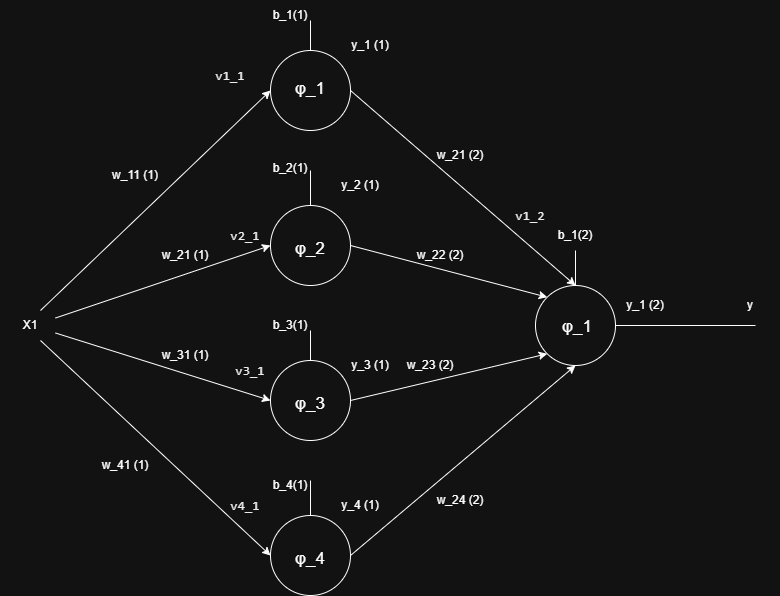

The diagram above was exported from draw.io. Its source (the exported page's mxGraphModel, read from the mxfile embedded in the PNG):
<mxGraphModel dx="856" dy="714" grid="1" gridSize="10" guides="1" tooltips="1" connect="1" arrows="1" fold="1" page="1" pageScale="1" pageWidth="850" pageHeight="1100" math="0" shadow="0">
  <root>
    <mxCell id="0" />
    <mxCell id="1" parent="0" />
    <mxCell id="4LF6nXUA9HmPCU-eRcxC-4" parent="1" style="ellipse;whiteSpace=wrap;html=1;shapeInside=1;aspect=fixed;gradientColor=none;fillColor=none;" value="" vertex="1">
      <mxGeometry height="80" width="80" x="340" y="100" as="geometry" />
    </mxCell>
    <mxCell id="4LF6nXUA9HmPCU-eRcxC-5" parent="1" style="text;html=1;whiteSpace=wrap;strokeColor=none;fillColor=none;align=center;verticalAlign=middle;rounded=0;" value="X1" vertex="1">
      <mxGeometry height="30" width="60" x="70" y="360" as="geometry" />
    </mxCell>
    <mxCell id="4LF6nXUA9HmPCU-eRcxC-6" parent="1" style="ellipse;whiteSpace=wrap;html=1;shapeInside=1;aspect=fixed;gradientColor=none;fillColor=none;" value="" vertex="1">
      <mxGeometry height="80" width="80" x="340" y="410" as="geometry" />
    </mxCell>
    <mxCell id="4LF6nXUA9HmPCU-eRcxC-7" parent="1" style="ellipse;whiteSpace=wrap;html=1;shapeInside=1;aspect=fixed;gradientColor=none;fillColor=none;" value="" vertex="1">
      <mxGeometry height="80" width="80" x="340" y="255" as="geometry" />
    </mxCell>
    <mxCell id="4LF6nXUA9HmPCU-eRcxC-8" parent="1" style="ellipse;whiteSpace=wrap;html=1;shapeInside=1;aspect=fixed;gradientColor=none;fillColor=none;" value="" vertex="1">
      <mxGeometry height="80" width="80" x="340" y="565" as="geometry" />
    </mxCell>
    <mxCell id="4LF6nXUA9HmPCU-eRcxC-9" edge="1" parent="1" style="endArrow=classic;html=1;rounded=0;exitX=0.75;exitY=0;exitDx=0;exitDy=0;entryX=0;entryY=0.5;entryDx=0;entryDy=0;" target="4LF6nXUA9HmPCU-eRcxC-4" value="">
      <mxGeometry height="50" relative="1" width="50" as="geometry">
        <mxPoint x="110" y="360" as="sourcePoint" />
        <mxPoint x="525" y="400" as="targetPoint" />
      </mxGeometry>
    </mxCell>
    <mxCell id="4LF6nXUA9HmPCU-eRcxC-10" edge="1" parent="1" style="endArrow=classic;html=1;rounded=0;exitX=1;exitY=0.25;exitDx=0;exitDy=0;entryX=0;entryY=0.5;entryDx=0;entryDy=0;" target="4LF6nXUA9HmPCU-eRcxC-7" value="">
      <mxGeometry height="50" relative="1" width="50" as="geometry">
        <mxPoint x="125" y="367.5" as="sourcePoint" />
        <mxPoint x="425" y="330" as="targetPoint" />
      </mxGeometry>
    </mxCell>
    <mxCell id="4LF6nXUA9HmPCU-eRcxC-11" edge="1" parent="1" style="endArrow=classic;html=1;rounded=0;exitX=1;exitY=0.75;exitDx=0;exitDy=0;entryX=0;entryY=0.5;entryDx=0;entryDy=0;" target="4LF6nXUA9HmPCU-eRcxC-6" value="">
      <mxGeometry height="50" relative="1" width="50" as="geometry">
        <mxPoint x="125" y="382.5" as="sourcePoint" />
        <mxPoint x="400" y="370" as="targetPoint" />
      </mxGeometry>
    </mxCell>
    <mxCell id="4LF6nXUA9HmPCU-eRcxC-12" edge="1" parent="1" style="endArrow=classic;html=1;rounded=0;exitX=0.75;exitY=1;exitDx=0;exitDy=0;entryX=0;entryY=0.5;entryDx=0;entryDy=0;" target="4LF6nXUA9HmPCU-eRcxC-8" value="">
      <mxGeometry height="50" relative="1" width="50" as="geometry">
        <mxPoint x="110" y="390" as="sourcePoint" />
        <mxPoint x="430" y="390" as="targetPoint" />
      </mxGeometry>
    </mxCell>
    <mxCell id="4LF6nXUA9HmPCU-eRcxC-13" edge="1" parent="1" source="4LF6nXUA9HmPCU-eRcxC-4" style="endArrow=classic;html=1;rounded=0;exitX=1;exitY=0.5;exitDx=0;exitDy=0;entryX=0.5;entryY=0;entryDx=0;entryDy=0;" target="4LF6nXUA9HmPCU-eRcxC-17" value="">
      <mxGeometry height="50" relative="1" width="50" as="geometry">
        <mxPoint x="515" y="390" as="sourcePoint" />
        <mxPoint x="625" y="290" as="targetPoint" />
      </mxGeometry>
    </mxCell>
    <mxCell id="4LF6nXUA9HmPCU-eRcxC-14" edge="1" parent="1" source="4LF6nXUA9HmPCU-eRcxC-7" style="endArrow=classic;html=1;rounded=0;exitX=1;exitY=0.5;exitDx=0;exitDy=0;entryX=0;entryY=0;entryDx=0;entryDy=0;" target="4LF6nXUA9HmPCU-eRcxC-17" value="">
      <mxGeometry height="50" relative="1" width="50" as="geometry">
        <mxPoint x="495" y="413" as="sourcePoint" />
        <mxPoint x="605" y="360" as="targetPoint" />
      </mxGeometry>
    </mxCell>
    <mxCell id="4LF6nXUA9HmPCU-eRcxC-15" edge="1" parent="1" source="4LF6nXUA9HmPCU-eRcxC-6" style="endArrow=classic;html=1;rounded=0;exitX=1;exitY=0.5;exitDx=0;exitDy=0;entryX=0;entryY=1;entryDx=0;entryDy=0;" target="4LF6nXUA9HmPCU-eRcxC-17" value="">
      <mxGeometry height="50" relative="1" width="50" as="geometry">
        <mxPoint x="485" y="460" as="sourcePoint" />
        <mxPoint x="615" y="400" as="targetPoint" />
      </mxGeometry>
    </mxCell>
    <mxCell id="4LF6nXUA9HmPCU-eRcxC-16" edge="1" parent="1" source="4LF6nXUA9HmPCU-eRcxC-8" style="endArrow=classic;html=1;rounded=0;exitX=1;exitY=0.5;exitDx=0;exitDy=0;entryX=0.5;entryY=1;entryDx=0;entryDy=0;" target="4LF6nXUA9HmPCU-eRcxC-17" value="">
      <mxGeometry height="50" relative="1" width="50" as="geometry">
        <mxPoint x="515" y="590" as="sourcePoint" />
        <mxPoint x="635" y="480" as="targetPoint" />
      </mxGeometry>
    </mxCell>
    <mxCell id="4LF6nXUA9HmPCU-eRcxC-17" parent="1" style="ellipse;whiteSpace=wrap;html=1;shapeInside=1;aspect=fixed;gradientColor=none;fillColor=none;" value="" vertex="1">
      <mxGeometry height="80" width="80" x="605" y="335" as="geometry" />
    </mxCell>
    <mxCell id="4LF6nXUA9HmPCU-eRcxC-19" edge="1" parent="1" source="4LF6nXUA9HmPCU-eRcxC-17" style="endArrow=none;html=1;rounded=0;exitX=1;exitY=0.5;exitDx=0;exitDy=0;" value="">
      <mxGeometry height="50" relative="1" width="50" as="geometry">
        <mxPoint x="565" y="380" as="sourcePoint" />
        <mxPoint x="825" y="375" as="targetPoint" />
      </mxGeometry>
    </mxCell>
    <mxCell id="4LF6nXUA9HmPCU-eRcxC-20" parent="1" style="text;html=1;whiteSpace=wrap;strokeColor=none;fillColor=none;align=center;verticalAlign=middle;rounded=0;" value="y" vertex="1">
      <mxGeometry height="30" width="60" x="790" y="340" as="geometry" />
    </mxCell>
    <mxCell id="4LF6nXUA9HmPCU-eRcxC-21" parent="1" style="text;html=1;whiteSpace=wrap;strokeColor=none;fillColor=none;align=center;verticalAlign=middle;rounded=0;" value="w_11 (1)" vertex="1">
      <mxGeometry height="30" width="60" x="175" y="210" as="geometry" />
    </mxCell>
    <mxCell id="4LF6nXUA9HmPCU-eRcxC-25" parent="1" style="text;html=1;whiteSpace=wrap;strokeColor=none;fillColor=none;align=center;verticalAlign=middle;rounded=0;" value="w_21 (1)" vertex="1">
      <mxGeometry height="30" width="60" x="225" y="290" as="geometry" />
    </mxCell>
    <mxCell id="4LF6nXUA9HmPCU-eRcxC-26" parent="1" style="text;html=1;whiteSpace=wrap;strokeColor=none;fillColor=none;align=center;verticalAlign=middle;rounded=0;" value="w_31 (1)" vertex="1">
      <mxGeometry height="30" width="60" x="225" y="390" as="geometry" />
    </mxCell>
    <mxCell id="4LF6nXUA9HmPCU-eRcxC-27" parent="1" style="text;html=1;whiteSpace=wrap;strokeColor=none;fillColor=none;align=center;verticalAlign=middle;rounded=0;" value="w_41 (1)" vertex="1">
      <mxGeometry height="30" width="60" x="165" y="500" as="geometry" />
    </mxCell>
    <mxCell id="4LF6nXUA9HmPCU-eRcxC-32" edge="1" parent="1" style="endArrow=none;html=1;rounded=0;entryX=0.5;entryY=0;entryDx=0;entryDy=0;" target="4LF6nXUA9HmPCU-eRcxC-4" value="">
      <mxGeometry height="50" relative="1" width="50" as="geometry">
        <mxPoint x="380" y="70" as="sourcePoint" />
        <mxPoint x="280" y="280" as="targetPoint" />
      </mxGeometry>
    </mxCell>
    <mxCell id="4LF6nXUA9HmPCU-eRcxC-33" edge="1" parent="1" style="endArrow=none;html=1;rounded=0;entryX=0.5;entryY=0;entryDx=0;entryDy=0;" target="4LF6nXUA9HmPCU-eRcxC-7" value="">
      <mxGeometry height="50" relative="1" width="50" as="geometry">
        <mxPoint x="380" y="220" as="sourcePoint" />
        <mxPoint x="360" y="250" as="targetPoint" />
      </mxGeometry>
    </mxCell>
    <mxCell id="4LF6nXUA9HmPCU-eRcxC-34" edge="1" parent="1" style="endArrow=none;html=1;rounded=0;entryX=0.5;entryY=0;entryDx=0;entryDy=0;" target="4LF6nXUA9HmPCU-eRcxC-6" value="">
      <mxGeometry height="50" relative="1" width="50" as="geometry">
        <mxPoint x="380" y="380" as="sourcePoint" />
        <mxPoint x="420" y="410" as="targetPoint" />
      </mxGeometry>
    </mxCell>
    <mxCell id="4LF6nXUA9HmPCU-eRcxC-35" edge="1" parent="1" style="endArrow=none;html=1;rounded=0;entryX=0.5;entryY=0;entryDx=0;entryDy=0;" target="4LF6nXUA9HmPCU-eRcxC-8" value="">
      <mxGeometry height="50" relative="1" width="50" as="geometry">
        <mxPoint x="380" y="530" as="sourcePoint" />
        <mxPoint x="380" y="570" as="targetPoint" />
      </mxGeometry>
    </mxCell>
    <mxCell id="4LF6nXUA9HmPCU-eRcxC-36" parent="1" style="text;html=1;whiteSpace=wrap;strokeColor=none;fillColor=none;align=center;verticalAlign=middle;rounded=0;" value="b_1(1)" vertex="1">
      <mxGeometry height="30" width="60" x="330" y="50" as="geometry" />
    </mxCell>
    <mxCell id="4LF6nXUA9HmPCU-eRcxC-37" parent="1" style="text;html=1;whiteSpace=wrap;strokeColor=none;fillColor=none;align=center;verticalAlign=middle;rounded=0;" value="b_2(1)" vertex="1">
      <mxGeometry height="30" width="60" x="330" y="203" as="geometry" />
    </mxCell>
    <mxCell id="4LF6nXUA9HmPCU-eRcxC-38" parent="1" style="text;html=1;whiteSpace=wrap;strokeColor=none;fillColor=none;align=center;verticalAlign=middle;rounded=0;" value="b_3(1)" vertex="1">
      <mxGeometry height="30" width="60" x="330" y="360" as="geometry" />
    </mxCell>
    <mxCell id="4LF6nXUA9HmPCU-eRcxC-39" parent="1" style="text;html=1;whiteSpace=wrap;strokeColor=none;fillColor=none;align=center;verticalAlign=middle;rounded=0;" value="b_4(1)" vertex="1">
      <mxGeometry height="30" width="60" x="330" y="520" as="geometry" />
    </mxCell>
    <mxCell id="4LF6nXUA9HmPCU-eRcxC-40" parent="1" style="text;html=1;whiteSpace=wrap;strokeColor=none;fillColor=none;align=center;verticalAlign=middle;rounded=0;" value="w_21 (2)" vertex="1">
      <mxGeometry height="30" width="60" x="500" y="190" as="geometry" />
    </mxCell>
    <mxCell id="4LF6nXUA9HmPCU-eRcxC-41" parent="1" style="text;html=1;whiteSpace=wrap;strokeColor=none;fillColor=none;align=center;verticalAlign=middle;rounded=0;" value="w_22 (2)" vertex="1">
      <mxGeometry height="30" width="60" x="480" y="290" as="geometry" />
    </mxCell>
    <mxCell id="4LF6nXUA9HmPCU-eRcxC-42" parent="1" style="text;html=1;whiteSpace=wrap;strokeColor=none;fillColor=none;align=center;verticalAlign=middle;rounded=0;" value="w_23 (2)" vertex="1">
      <mxGeometry height="30" width="60" x="470" y="400" as="geometry" />
    </mxCell>
    <mxCell id="4LF6nXUA9HmPCU-eRcxC-43" parent="1" style="text;html=1;whiteSpace=wrap;strokeColor=none;fillColor=none;align=center;verticalAlign=middle;rounded=0;" value="w_24 (2)" vertex="1">
      <mxGeometry height="30" width="60" x="500" y="535" as="geometry" />
    </mxCell>
    <mxCell id="4LF6nXUA9HmPCU-eRcxC-48" parent="1" style="text;html=1;whiteSpace=wrap;fillColor=none;align=center;verticalAlign=middle;rounded=0;fontColor=default;" value="&lt;h1 id=&quot;firstHeading&quot; class=&quot;firstHeading mw-first-heading&quot; style=&quot;font-weight: normal; margin: 0px; padding: 0px; display: flow-root; word-break: break-word; border: 0px; line-height: 1.375; overflow-wrap: break-word; flex-grow: 1; overflow: visible; text-align: start; background-color: rgb(255, 255, 255); animation-delay: -0.01ms !important; animation-duration: 0.01ms !important; animation-iteration-count: 1 !important; scroll-behavior: auto !important; transition-duration: 0ms !important;&quot;&gt;&lt;span class=&quot;Grek&quot; style=&quot;animation-delay: -0.01ms !important; animation-duration: 0.01ms !important; animation-iteration-count: 1 !important; scroll-behavior: auto !important; transition-duration: 0ms !important;&quot;&gt;&lt;font face=&quot;Helvetica&quot; style=&quot;font-size: 17px;&quot;&gt;φ_1&lt;/font&gt;&lt;/span&gt;&lt;/h1&gt;" vertex="1">
      <mxGeometry height="30" width="60" x="350" y="120" as="geometry" />
    </mxCell>
    <mxCell id="4LF6nXUA9HmPCU-eRcxC-52" parent="1" style="text;html=1;whiteSpace=wrap;strokeColor=none;fillColor=none;align=center;verticalAlign=middle;rounded=0;" value="&lt;h1 id=&quot;firstHeading&quot; class=&quot;firstHeading mw-first-heading&quot; style=&quot;font-weight: normal; margin: 0px; padding: 0px; display: flow-root; word-break: break-word; border: 0px; line-height: 1.375; overflow-wrap: break-word; flex-grow: 1; overflow: visible; text-align: start; background-color: rgb(255, 255, 255); animation-delay: -0.01ms !important; animation-duration: 0.01ms !important; animation-iteration-count: 1 !important; scroll-behavior: auto !important; transition-duration: 0ms !important;&quot;&gt;&lt;span class=&quot;Grek&quot; style=&quot;animation-delay: -0.01ms !important; animation-duration: 0.01ms !important; animation-iteration-count: 1 !important; scroll-behavior: auto !important; transition-duration: 0ms !important;&quot;&gt;&lt;font face=&quot;Helvetica&quot; style=&quot;font-size: 17px;&quot;&gt;φ_2&lt;/font&gt;&lt;/span&gt;&lt;/h1&gt;" vertex="1">
      <mxGeometry height="30" width="60" x="350" y="280" as="geometry" />
    </mxCell>
    <mxCell id="4LF6nXUA9HmPCU-eRcxC-54" parent="1" style="text;html=1;whiteSpace=wrap;strokeColor=none;fillColor=none;align=center;verticalAlign=middle;rounded=0;" value="&lt;h1 id=&quot;firstHeading&quot; class=&quot;firstHeading mw-first-heading&quot; style=&quot;font-weight: normal; margin: 0px; padding: 0px; display: flow-root; word-break: break-word; border: 0px; line-height: 1.375; overflow-wrap: break-word; flex-grow: 1; overflow: visible; text-align: start; background-color: rgb(255, 255, 255); animation-delay: -0.01ms !important; animation-duration: 0.01ms !important; animation-iteration-count: 1 !important; scroll-behavior: auto !important; transition-duration: 0ms !important;&quot;&gt;&lt;span class=&quot;Grek&quot; style=&quot;animation-delay: -0.01ms !important; animation-duration: 0.01ms !important; animation-iteration-count: 1 !important; scroll-behavior: auto !important; transition-duration: 0ms !important;&quot;&gt;&lt;font face=&quot;Helvetica&quot; style=&quot;font-size: 17px;&quot;&gt;φ_3&lt;/font&gt;&lt;/span&gt;&lt;/h1&gt;" vertex="1">
      <mxGeometry height="30" width="60" x="350" y="435" as="geometry" />
    </mxCell>
    <mxCell id="4LF6nXUA9HmPCU-eRcxC-55" parent="1" style="text;html=1;whiteSpace=wrap;strokeColor=none;fillColor=none;align=center;verticalAlign=middle;rounded=0;" value="&lt;h1 id=&quot;firstHeading&quot; class=&quot;firstHeading mw-first-heading&quot; style=&quot;font-weight: normal; margin: 0px; padding: 0px; display: flow-root; word-break: break-word; border: 0px; line-height: 1.375; overflow-wrap: break-word; flex-grow: 1; overflow: visible; text-align: start; background-color: rgb(255, 255, 255); animation-delay: -0.01ms !important; animation-duration: 0.01ms !important; animation-iteration-count: 1 !important; scroll-behavior: auto !important; transition-duration: 0ms !important;&quot;&gt;&lt;span class=&quot;Grek&quot; style=&quot;animation-delay: -0.01ms !important; animation-duration: 0.01ms !important; animation-iteration-count: 1 !important; scroll-behavior: auto !important; transition-duration: 0ms !important;&quot;&gt;&lt;font face=&quot;Helvetica&quot; style=&quot;font-size: 17px;&quot;&gt;φ_4&lt;/font&gt;&lt;/span&gt;&lt;/h1&gt;" vertex="1">
      <mxGeometry height="30" width="60" x="350" y="590" as="geometry" />
    </mxCell>
    <mxCell id="4LF6nXUA9HmPCU-eRcxC-56" parent="1" style="text;html=1;whiteSpace=wrap;strokeColor=none;fillColor=none;align=center;verticalAlign=middle;rounded=0;" value="y_1 (1)" vertex="1">
      <mxGeometry height="30" width="60" x="410" y="80" as="geometry" />
    </mxCell>
    <mxCell id="4LF6nXUA9HmPCU-eRcxC-57" parent="1" style="text;html=1;whiteSpace=wrap;strokeColor=none;fillColor=none;align=center;verticalAlign=middle;rounded=0;" value="y_2 (1)" vertex="1">
      <mxGeometry height="30" width="60" x="400" y="220" as="geometry" />
    </mxCell>
    <mxCell id="4LF6nXUA9HmPCU-eRcxC-58" parent="1" style="text;html=1;whiteSpace=wrap;strokeColor=none;fillColor=none;align=center;verticalAlign=middle;rounded=0;" value="y_3 (1)" vertex="1">
      <mxGeometry height="30" width="60" x="410" y="400" as="geometry" />
    </mxCell>
    <mxCell id="4LF6nXUA9HmPCU-eRcxC-60" parent="1" style="text;html=1;whiteSpace=wrap;strokeColor=none;fillColor=none;align=center;verticalAlign=middle;rounded=0;" value="y_4 (1)" vertex="1">
      <mxGeometry height="30" width="60" x="400" y="540" as="geometry" />
    </mxCell>
    <mxCell id="4LF6nXUA9HmPCU-eRcxC-61" parent="1" style="text;html=1;whiteSpace=wrap;strokeColor=none;fillColor=none;align=center;verticalAlign=middle;rounded=0;" value="&lt;div class=&quot;rtcContent&quot; style=&quot;padding: 30px; color: rgb(0, 0, 0); font-size: medium; text-align: start;&quot;&gt;&lt;div class=&quot;lineNode&quot; style=&quot;font-size: 10pt; font-family: Menlo, Monaco, Consolas, &amp;quot;Courier New&amp;quot;, monospace;&quot;&gt;&lt;span style=&quot;white-space: pre;&quot;&gt;v1_1&lt;/span&gt;&lt;/div&gt;&lt;/div&gt;" vertex="1">
      <mxGeometry height="30" width="60" x="270" y="110" as="geometry" />
    </mxCell>
    <mxCell id="4LF6nXUA9HmPCU-eRcxC-63" parent="1" style="text;html=1;whiteSpace=wrap;strokeColor=none;fillColor=none;align=center;verticalAlign=middle;rounded=0;" value="&lt;div style=&quot;text-align: start;&quot;&gt;&lt;br&gt;&lt;/div&gt;" vertex="1">
      <mxGeometry height="30" width="60" x="285" y="250" as="geometry" />
    </mxCell>
    <mxCell id="4LF6nXUA9HmPCU-eRcxC-67" parent="1" style="text;html=1;whiteSpace=wrap;strokeColor=none;fillColor=none;align=center;verticalAlign=middle;rounded=0;" value="&lt;div class=&quot;rtcContent&quot; style=&quot;padding: 30px; color: rgb(0, 0, 0); font-size: medium; text-align: start;&quot;&gt;&lt;div class=&quot;lineNode&quot; style=&quot;font-size: 10pt; font-family: Menlo, Monaco, Consolas, &amp;quot;Courier New&amp;quot;, monospace;&quot;&gt;&lt;span style=&quot;white-space: pre;&quot;&gt;v2_1&lt;/span&gt;&lt;/div&gt;&lt;/div&gt;" vertex="1">
      <mxGeometry height="30" width="60" x="285" y="270" as="geometry" />
    </mxCell>
    <mxCell id="4LF6nXUA9HmPCU-eRcxC-68" parent="1" style="text;html=1;whiteSpace=wrap;strokeColor=none;fillColor=none;align=center;verticalAlign=middle;rounded=0;" value="&lt;div class=&quot;rtcContent&quot; style=&quot;padding: 30px; color: rgb(0, 0, 0); font-size: medium; text-align: start;&quot;&gt;&lt;div class=&quot;lineNode&quot; style=&quot;font-size: 10pt; font-family: Menlo, Monaco, Consolas, &amp;quot;Courier New&amp;quot;, monospace;&quot;&gt;&lt;span style=&quot;white-space: pre;&quot;&gt;v3_1&lt;/span&gt;&lt;/div&gt;&lt;/div&gt;" vertex="1">
      <mxGeometry height="30" width="60" x="290" y="405" as="geometry" />
    </mxCell>
    <mxCell id="4LF6nXUA9HmPCU-eRcxC-69" parent="1" style="text;html=1;whiteSpace=wrap;strokeColor=none;fillColor=none;align=center;verticalAlign=middle;rounded=0;" value="&lt;div class=&quot;rtcContent&quot; style=&quot;padding: 30px; color: rgb(0, 0, 0); font-size: medium; text-align: start;&quot;&gt;&lt;div class=&quot;lineNode&quot; style=&quot;font-size: 10pt; font-family: Menlo, Monaco, Consolas, &amp;quot;Courier New&amp;quot;, monospace;&quot;&gt;&lt;span style=&quot;white-space: pre;&quot;&gt;v4_1&lt;/span&gt;&lt;/div&gt;&lt;/div&gt;" vertex="1">
      <mxGeometry height="30" width="60" x="285" y="540" as="geometry" />
    </mxCell>
    <mxCell id="4LF6nXUA9HmPCU-eRcxC-71" parent="1" style="text;whiteSpace=wrap;html=1;" value="&lt;h1 id=&quot;firstHeading&quot; class=&quot;firstHeading mw-first-heading&quot; style=&quot;forced-color-adjust: none; font-family: Helvetica; font-style: normal; font-variant-ligatures: normal; font-variant-caps: normal; letter-spacing: normal; orphans: 2; text-indent: 0px; text-transform: none; widows: 2; word-spacing: 0px; -webkit-text-stroke-width: 0px; white-space: normal; text-decoration-thickness: initial; text-decoration-style: initial; text-decoration-color: initial; font-weight: normal; margin: 0px; padding: 0px; display: flow-root; word-break: break-word; border: 0px light-dark(currentcolor, rgb(237, 237, 237)); line-height: 1.375; overflow-wrap: break-word; flex-grow: 1; overflow: visible; text-align: start; box-shadow: none !important; animation-delay: -0.01ms !important; animation-duration: 0.01ms !important; animation-iteration-count: 1 !important; scroll-behavior: auto !important; transition-duration: 0ms !important;&quot;&gt;&lt;span class=&quot;Grek&quot; style=&quot;forced-color-adjust: none; color: light-dark(rgb(255, 255, 255), rgb(255, 255, 255)); box-shadow: none !important; animation-delay: -0.01ms !important; animation-duration: 0.01ms !important; animation-iteration-count: 1 !important; scroll-behavior: auto !important; transition-duration: 0ms !important;&quot;&gt;&lt;font face=&quot;Helvetica&quot; style=&quot;forced-color-adjust: none; font-size: 17px; box-shadow: none !important;&quot;&gt;φ_1&lt;/font&gt;&lt;/span&gt;&lt;/h1&gt;" vertex="1">
      <mxGeometry height="60" width="60" x="630" y="350" as="geometry" />
    </mxCell>
    <mxCell id="4LF6nXUA9HmPCU-eRcxC-72" parent="1" style="text;html=1;whiteSpace=wrap;strokeColor=none;fillColor=none;align=center;verticalAlign=middle;rounded=0;" value="y_1 (2)" vertex="1">
      <mxGeometry height="30" width="60" x="685" y="340" as="geometry" />
    </mxCell>
    <mxCell id="4LF6nXUA9HmPCU-eRcxC-73" parent="1" style="text;html=1;whiteSpace=wrap;strokeColor=none;fillColor=none;align=center;verticalAlign=middle;rounded=0;" value="b_1(2)" vertex="1">
      <mxGeometry height="30" width="60" x="615" y="270" as="geometry" />
    </mxCell>
    <mxCell id="4LF6nXUA9HmPCU-eRcxC-74" edge="1" parent="1" style="endArrow=none;html=1;rounded=0;entryX=0.5;entryY=0;entryDx=0;entryDy=0;" target="4LF6nXUA9HmPCU-eRcxC-17" value="">
      <mxGeometry height="50" relative="1" width="50" as="geometry">
        <mxPoint x="645" y="300" as="sourcePoint" />
        <mxPoint x="720" y="320" as="targetPoint" />
      </mxGeometry>
    </mxCell>
    <mxCell id="4LF6nXUA9HmPCU-eRcxC-75" parent="1" style="text;html=1;whiteSpace=wrap;strokeColor=none;fillColor=none;align=center;verticalAlign=middle;rounded=0;" value="&lt;div class=&quot;rtcContent&quot; style=&quot;padding: 30px; color: rgb(0, 0, 0); font-size: medium; text-align: start;&quot;&gt;&lt;div class=&quot;lineNode&quot; style=&quot;font-size: 10pt; font-family: Menlo, Monaco, Consolas, &amp;quot;Courier New&amp;quot;, monospace;&quot;&gt;&lt;span style=&quot;white-space: pre;&quot;&gt;v1_2&lt;/span&gt;&lt;/div&gt;&lt;/div&gt;" vertex="1">
      <mxGeometry height="30" width="60" x="570" y="250" as="geometry" />
    </mxCell>
  </root>
</mxGraphModel>